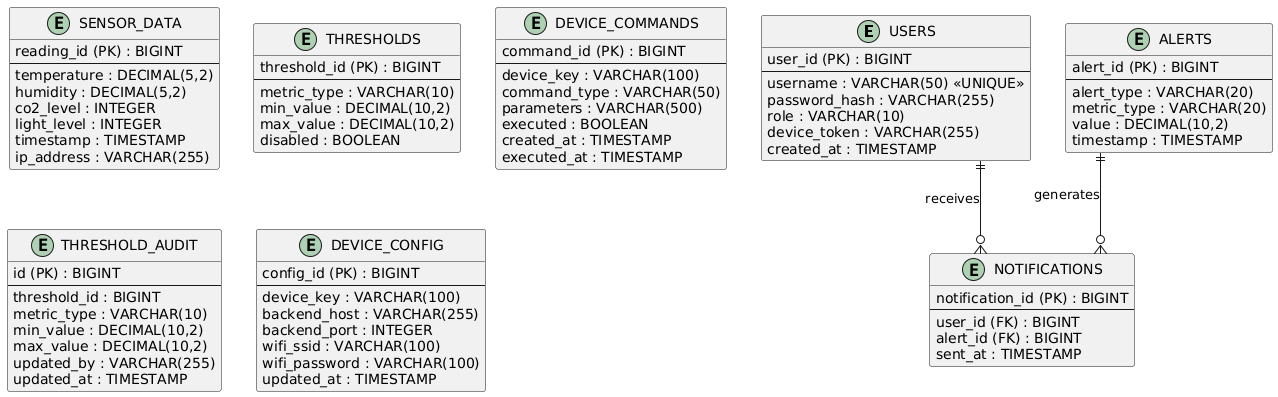

The diagram above was rendered by PlantUML. Its source (embedded in the PNG):
@startuml
!define primary_key(x) x (PK)
!define foreign_key(x) x (FK)

skinparam linetype ortho

entity USERS {
  primary_key(user_id) : BIGINT
  --
  username : VARCHAR(50) <<UNIQUE>>
  password_hash : VARCHAR(255)
  role : VARCHAR(10)
  device_token : VARCHAR(255)
  created_at : TIMESTAMP
}

entity SENSOR_DATA {
  primary_key(reading_id) : BIGINT
  --
  temperature : DECIMAL(5,2)
  humidity : DECIMAL(5,2)
  co2_level : INTEGER
  light_level : INTEGER
  timestamp : TIMESTAMP
  ip_address : VARCHAR(255)
}

entity THRESHOLDS {
  primary_key(threshold_id) : BIGINT
  --
  metric_type : VARCHAR(10)
  min_value : DECIMAL(10,2)
  max_value : DECIMAL(10,2)
  disabled : BOOLEAN
}

entity ALERTS {
  primary_key(alert_id) : BIGINT
  --
  alert_type : VARCHAR(20)
  metric_type : VARCHAR(20)
  value : DECIMAL(10,2)
  timestamp : TIMESTAMP
}

entity NOTIFICATIONS {
  primary_key(notification_id) : BIGINT
  --
  foreign_key(user_id) : BIGINT
  foreign_key(alert_id) : BIGINT
  sent_at : TIMESTAMP
}

entity DEVICE_COMMANDS {
  primary_key(command_id) : BIGINT
  --
  device_key : VARCHAR(100)
  command_type : VARCHAR(50)
  parameters : VARCHAR(500)
  executed : BOOLEAN
  created_at : TIMESTAMP
  executed_at : TIMESTAMP
}

entity THRESHOLD_AUDIT {
  primary_key(id) : BIGINT
  --
  threshold_id : BIGINT
  metric_type : VARCHAR(10)
  min_value : DECIMAL(10,2)
  max_value : DECIMAL(10,2)
  updated_by : VARCHAR(255)
  updated_at : TIMESTAMP
}

entity DEVICE_CONFIG {
  primary_key(config_id) : BIGINT
  --
  device_key : VARCHAR(100)
  backend_host : VARCHAR(255)
  backend_port : INTEGER
  wifi_ssid : VARCHAR(100)
  wifi_password : VARCHAR(100)
  updated_at : TIMESTAMP
}

USERS ||--o{ NOTIFICATIONS : "receives"
ALERTS ||--o{ NOTIFICATIONS : "generates"
@enduml